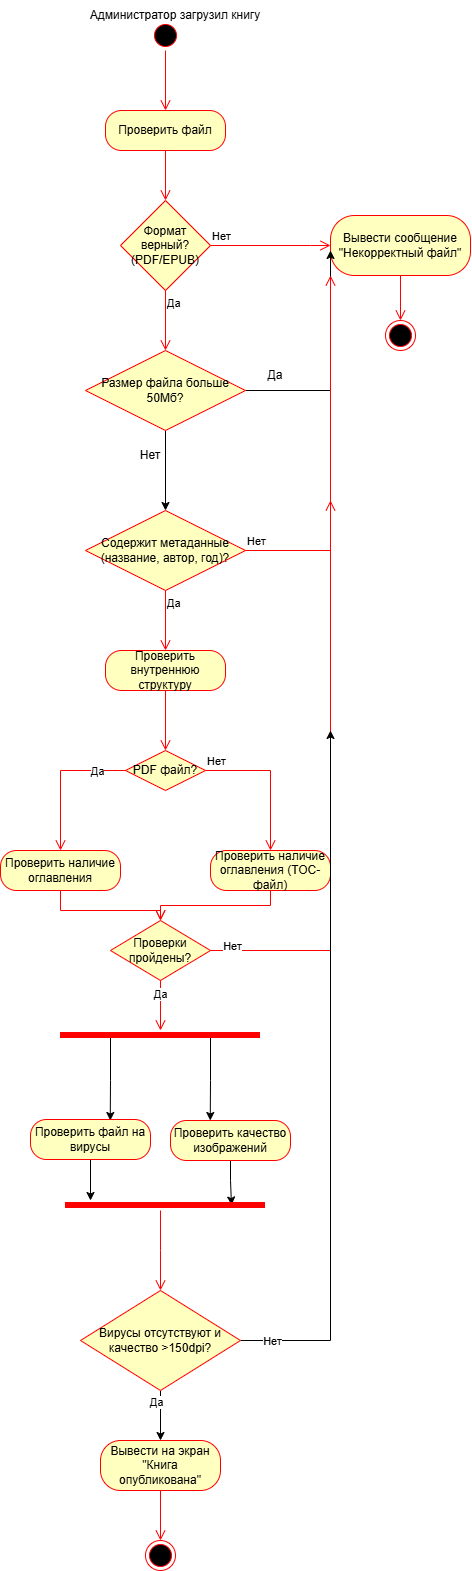

The diagram above was exported from draw.io. Its source (the exported page's mxGraphModel, read from the mxfile embedded in the PNG):
<mxGraphModel dx="1880" dy="963" grid="1" gridSize="10" guides="1" tooltips="1" connect="1" arrows="1" fold="1" page="1" pageScale="1" pageWidth="827" pageHeight="1169" math="0" shadow="0">
  <root>
    <mxCell id="0" />
    <mxCell id="1" parent="0" />
    <mxCell id="5XuCgy2KJqTPZSSmswv8-1" parent="1" style="ellipse;html=1;shape=startState;fillColor=#000000;strokeColor=#ff0000;" value="" vertex="1">
      <mxGeometry height="30" width="30" x="370" y="70" as="geometry" />
    </mxCell>
    <mxCell id="5XuCgy2KJqTPZSSmswv8-2" edge="1" parent="1" source="5XuCgy2KJqTPZSSmswv8-1" style="edgeStyle=orthogonalEdgeStyle;html=1;verticalAlign=bottom;endArrow=open;endSize=8;strokeColor=#ff0000;rounded=0;" value="">
      <mxGeometry relative="1" as="geometry">
        <mxPoint x="385" y="160" as="targetPoint" />
      </mxGeometry>
    </mxCell>
    <mxCell id="5XuCgy2KJqTPZSSmswv8-3" parent="1" style="text;html=1;whiteSpace=wrap;strokeColor=none;fillColor=none;align=center;verticalAlign=middle;rounded=0;" value="Администратор загрузил книгу" vertex="1">
      <mxGeometry height="30" width="230" x="280" y="50" as="geometry" />
    </mxCell>
    <mxCell id="5XuCgy2KJqTPZSSmswv8-4" parent="1" style="rounded=1;whiteSpace=wrap;html=1;arcSize=40;fontColor=#000000;fillColor=#ffffc0;strokeColor=#ff0000;" value="Проверить файл" vertex="1">
      <mxGeometry height="40" width="120" x="325" y="160" as="geometry" />
    </mxCell>
    <mxCell id="5XuCgy2KJqTPZSSmswv8-5" edge="1" parent="1" source="5XuCgy2KJqTPZSSmswv8-4" style="edgeStyle=orthogonalEdgeStyle;html=1;verticalAlign=bottom;endArrow=open;endSize=8;strokeColor=#ff0000;rounded=0;entryX=0.5;entryY=0;entryDx=0;entryDy=0;" target="5XuCgy2KJqTPZSSmswv8-6" value="">
      <mxGeometry relative="1" as="geometry">
        <mxPoint x="385" y="260" as="targetPoint" />
      </mxGeometry>
    </mxCell>
    <mxCell id="5XuCgy2KJqTPZSSmswv8-6" parent="1" style="rhombus;whiteSpace=wrap;html=1;fontColor=#000000;fillColor=#ffffc0;strokeColor=#ff0000;" value="Формат верный? (PDF/EPUB)" vertex="1">
      <mxGeometry height="90" width="90" x="340" y="250" as="geometry" />
    </mxCell>
    <mxCell id="5XuCgy2KJqTPZSSmswv8-7" edge="1" parent="1" source="5XuCgy2KJqTPZSSmswv8-6" style="edgeStyle=orthogonalEdgeStyle;html=1;align=left;verticalAlign=bottom;endArrow=open;endSize=8;strokeColor=#ff0000;rounded=0;" value="Нет">
      <mxGeometry relative="1" x="-1" as="geometry">
        <Array as="points">
          <mxPoint x="530" y="295" />
        </Array>
        <mxPoint x="550" y="295" as="targetPoint" />
      </mxGeometry>
    </mxCell>
    <mxCell id="5XuCgy2KJqTPZSSmswv8-8" edge="1" parent="1" source="5XuCgy2KJqTPZSSmswv8-6" style="edgeStyle=orthogonalEdgeStyle;html=1;align=left;verticalAlign=top;endArrow=open;endSize=8;strokeColor=#ff0000;rounded=0;" value="Да">
      <mxGeometry relative="1" x="-1" as="geometry">
        <mxPoint x="385" y="400" as="targetPoint" />
      </mxGeometry>
    </mxCell>
    <mxCell id="5XuCgy2KJqTPZSSmswv8-10" parent="1" style="rounded=1;whiteSpace=wrap;html=1;arcSize=40;fontColor=#000000;fillColor=#ffffc0;strokeColor=#ff0000;" value="Вывести сообщение &quot;Некорректный файл&quot;" vertex="1">
      <mxGeometry height="60" width="140" x="550" y="265" as="geometry" />
    </mxCell>
    <mxCell id="5XuCgy2KJqTPZSSmswv8-11" edge="1" parent="1" source="5XuCgy2KJqTPZSSmswv8-10" style="edgeStyle=orthogonalEdgeStyle;html=1;verticalAlign=bottom;endArrow=open;endSize=8;strokeColor=#ff0000;rounded=0;" value="">
      <mxGeometry relative="1" as="geometry">
        <mxPoint x="620" y="370" as="targetPoint" />
      </mxGeometry>
    </mxCell>
    <mxCell id="5XuCgy2KJqTPZSSmswv8-12" parent="1" style="ellipse;html=1;shape=endState;fillColor=#000000;strokeColor=#ff0000;" value="" vertex="1">
      <mxGeometry height="30" width="30" x="605" y="370" as="geometry" />
    </mxCell>
    <mxCell id="5XuCgy2KJqTPZSSmswv8-19" edge="1" parent="1" source="5XuCgy2KJqTPZSSmswv8-14" style="edgeStyle=orthogonalEdgeStyle;rounded=0;orthogonalLoop=1;jettySize=auto;html=1;">
      <mxGeometry relative="1" as="geometry">
        <mxPoint x="385" y="560" as="targetPoint" />
      </mxGeometry>
    </mxCell>
    <mxCell id="5XuCgy2KJqTPZSSmswv8-20" edge="1" parent="1" source="5XuCgy2KJqTPZSSmswv8-14" style="edgeStyle=orthogonalEdgeStyle;rounded=0;orthogonalLoop=1;jettySize=auto;html=1;">
      <mxGeometry relative="1" as="geometry">
        <mxPoint x="550" y="300" as="targetPoint" />
      </mxGeometry>
    </mxCell>
    <mxCell id="5XuCgy2KJqTPZSSmswv8-14" parent="1" style="rhombus;whiteSpace=wrap;html=1;fontColor=#000000;fillColor=#ffffc0;strokeColor=#ff0000;" value="Размер файла больше 50Мб&lt;span style=&quot;background-color: transparent; color: light-dark(rgb(0, 0, 0), rgb(237, 237, 237));&quot;&gt;?&lt;/span&gt;" vertex="1">
      <mxGeometry height="80" width="160" x="305" y="400" as="geometry" />
    </mxCell>
    <mxCell id="5XuCgy2KJqTPZSSmswv8-22" parent="1" style="text;html=1;whiteSpace=wrap;strokeColor=none;fillColor=none;align=center;verticalAlign=middle;rounded=0;" value="Да" vertex="1">
      <mxGeometry height="30" width="60" x="465" y="410" as="geometry" />
    </mxCell>
    <mxCell id="5XuCgy2KJqTPZSSmswv8-24" parent="1" style="text;html=1;whiteSpace=wrap;strokeColor=none;fillColor=none;align=center;verticalAlign=middle;rounded=0;" value="Нет" vertex="1">
      <mxGeometry height="30" width="60" x="340" y="490" as="geometry" />
    </mxCell>
    <mxCell id="5XuCgy2KJqTPZSSmswv8-25" parent="1" style="rhombus;whiteSpace=wrap;html=1;fontColor=#000000;fillColor=#ffffc0;strokeColor=#ff0000;" value="Содержит метаданные (название, автор, год)?" vertex="1">
      <mxGeometry height="80" width="160" x="305" y="560" as="geometry" />
    </mxCell>
    <mxCell id="5XuCgy2KJqTPZSSmswv8-26" edge="1" parent="1" source="5XuCgy2KJqTPZSSmswv8-25" style="edgeStyle=orthogonalEdgeStyle;html=1;align=left;verticalAlign=bottom;endArrow=open;endSize=8;strokeColor=#ff0000;rounded=0;entryX=0;entryY=1;entryDx=0;entryDy=0;" target="5XuCgy2KJqTPZSSmswv8-10" value="Нет">
      <mxGeometry relative="1" x="-1" as="geometry">
        <mxPoint x="545" y="600" as="targetPoint" />
      </mxGeometry>
    </mxCell>
    <mxCell id="5XuCgy2KJqTPZSSmswv8-27" edge="1" parent="1" source="5XuCgy2KJqTPZSSmswv8-25" style="edgeStyle=orthogonalEdgeStyle;html=1;align=left;verticalAlign=top;endArrow=open;endSize=8;strokeColor=#ff0000;rounded=0;" value="Да">
      <mxGeometry relative="1" x="-1" as="geometry">
        <mxPoint x="385" y="700" as="targetPoint" />
      </mxGeometry>
    </mxCell>
    <mxCell id="5XuCgy2KJqTPZSSmswv8-29" parent="1" style="rounded=1;whiteSpace=wrap;html=1;arcSize=40;fontColor=#000000;fillColor=#ffffc0;strokeColor=#ff0000;" value="Проверить внутреннюю структуру" vertex="1">
      <mxGeometry height="40" width="120" x="325" y="700" as="geometry" />
    </mxCell>
    <mxCell id="5XuCgy2KJqTPZSSmswv8-30" edge="1" parent="1" source="5XuCgy2KJqTPZSSmswv8-29" style="edgeStyle=orthogonalEdgeStyle;html=1;verticalAlign=bottom;endArrow=open;endSize=8;strokeColor=#ff0000;rounded=0;" value="">
      <mxGeometry relative="1" as="geometry">
        <mxPoint x="385" y="800" as="targetPoint" />
      </mxGeometry>
    </mxCell>
    <mxCell id="5XuCgy2KJqTPZSSmswv8-31" parent="1" style="rhombus;whiteSpace=wrap;html=1;fontColor=#000000;fillColor=#ffffc0;strokeColor=#ff0000;" value="PDF файл?" vertex="1">
      <mxGeometry height="40" width="80" x="345" y="800" as="geometry" />
    </mxCell>
    <mxCell id="5XuCgy2KJqTPZSSmswv8-32" edge="1" parent="1" source="5XuCgy2KJqTPZSSmswv8-31" style="edgeStyle=orthogonalEdgeStyle;html=1;align=left;verticalAlign=bottom;endArrow=open;endSize=8;strokeColor=#ff0000;rounded=0;" value="Нет">
      <mxGeometry relative="1" x="-1" as="geometry">
        <mxPoint x="490" y="900" as="targetPoint" />
      </mxGeometry>
    </mxCell>
    <mxCell id="5XuCgy2KJqTPZSSmswv8-33" edge="1" parent="1" source="5XuCgy2KJqTPZSSmswv8-31" style="edgeStyle=orthogonalEdgeStyle;html=1;align=left;verticalAlign=top;endArrow=open;endSize=8;strokeColor=#ff0000;rounded=0;exitX=0;exitY=0.5;exitDx=0;exitDy=0;" value="">
      <mxGeometry relative="1" x="-1" as="geometry">
        <Array as="points">
          <mxPoint x="280" y="820" />
        </Array>
        <mxPoint x="385" y="840" as="sourcePoint" />
        <mxPoint x="280" y="900" as="targetPoint" />
      </mxGeometry>
    </mxCell>
    <mxCell id="5XuCgy2KJqTPZSSmswv8-34" connectable="0" parent="5XuCgy2KJqTPZSSmswv8-33" style="edgeLabel;html=1;align=center;verticalAlign=middle;resizable=0;points=[];" value="Да" vertex="1">
      <mxGeometry relative="1" x="-0.5931" as="geometry">
        <mxPoint x="1" as="offset" />
      </mxGeometry>
    </mxCell>
    <mxCell id="5XuCgy2KJqTPZSSmswv8-35" parent="1" style="rounded=1;whiteSpace=wrap;html=1;arcSize=40;fontColor=#000000;fillColor=#ffffc0;strokeColor=#ff0000;" value="Проверить наличие оглавления" vertex="1">
      <mxGeometry height="40" width="120" x="220" y="900" as="geometry" />
    </mxCell>
    <mxCell id="5XuCgy2KJqTPZSSmswv8-36" edge="1" parent="1" source="5XuCgy2KJqTPZSSmswv8-35" style="edgeStyle=orthogonalEdgeStyle;html=1;verticalAlign=bottom;endArrow=open;endSize=8;strokeColor=#ff0000;rounded=0;entryX=0.5;entryY=0;entryDx=0;entryDy=0;" target="5XuCgy2KJqTPZSSmswv8-43" value="">
      <mxGeometry relative="1" as="geometry">
        <Array as="points">
          <mxPoint x="280" y="960" />
          <mxPoint x="380" y="960" />
        </Array>
        <mxPoint x="280" y="1000" as="targetPoint" />
      </mxGeometry>
    </mxCell>
    <mxCell id="5XuCgy2KJqTPZSSmswv8-37" parent="1" style="rounded=1;whiteSpace=wrap;html=1;arcSize=40;fontColor=#000000;fillColor=#ffffc0;strokeColor=#ff0000;" value="Проверить наличие оглавления (TOC-файл)" vertex="1">
      <mxGeometry height="40" width="120" x="430" y="900" as="geometry" />
    </mxCell>
    <mxCell id="5XuCgy2KJqTPZSSmswv8-38" edge="1" parent="1" source="5XuCgy2KJqTPZSSmswv8-37" style="edgeStyle=orthogonalEdgeStyle;html=1;verticalAlign=bottom;endArrow=open;endSize=8;strokeColor=#ff0000;rounded=0;" target="5XuCgy2KJqTPZSSmswv8-43" value="">
      <mxGeometry relative="1" as="geometry">
        <mxPoint x="490" y="1000" as="targetPoint" />
      </mxGeometry>
    </mxCell>
    <mxCell id="5XuCgy2KJqTPZSSmswv8-43" parent="1" style="rhombus;whiteSpace=wrap;html=1;fontColor=#000000;fillColor=#ffffc0;strokeColor=#ff0000;" value="Проверки пройдены?" vertex="1">
      <mxGeometry height="60" width="100" x="330" y="970" as="geometry" />
    </mxCell>
    <mxCell id="5XuCgy2KJqTPZSSmswv8-44" edge="1" parent="1" source="5XuCgy2KJqTPZSSmswv8-43" style="edgeStyle=orthogonalEdgeStyle;html=1;align=left;verticalAlign=bottom;endArrow=open;endSize=8;strokeColor=#ff0000;rounded=0;" value="">
      <mxGeometry relative="1" x="-1" as="geometry">
        <mxPoint x="550" y="550" as="targetPoint" />
      </mxGeometry>
    </mxCell>
    <mxCell id="5XuCgy2KJqTPZSSmswv8-71" connectable="0" parent="5XuCgy2KJqTPZSSmswv8-44" style="edgeLabel;html=1;align=center;verticalAlign=middle;resizable=0;points=[];" value="Нет" vertex="1">
      <mxGeometry relative="1" x="-0.924" y="5" as="geometry">
        <mxPoint as="offset" />
      </mxGeometry>
    </mxCell>
    <mxCell id="5XuCgy2KJqTPZSSmswv8-45" edge="1" parent="1" source="5XuCgy2KJqTPZSSmswv8-43" style="edgeStyle=orthogonalEdgeStyle;html=1;align=left;verticalAlign=top;endArrow=open;endSize=8;strokeColor=#ff0000;rounded=0;" value="">
      <mxGeometry relative="1" x="-1" as="geometry">
        <Array as="points">
          <mxPoint x="380" y="1050" />
        </Array>
        <mxPoint x="380" y="1080" as="targetPoint" />
      </mxGeometry>
    </mxCell>
    <mxCell id="5XuCgy2KJqTPZSSmswv8-46" connectable="0" parent="5XuCgy2KJqTPZSSmswv8-45" style="edgeLabel;html=1;align=center;verticalAlign=middle;resizable=0;points=[];" value="Да" vertex="1">
      <mxGeometry relative="1" x="-0.485" y="-2" as="geometry">
        <mxPoint x="1" as="offset" />
      </mxGeometry>
    </mxCell>
    <mxCell id="5XuCgy2KJqTPZSSmswv8-50" edge="1" parent="1" source="5XuCgy2KJqTPZSSmswv8-48" style="edgeStyle=orthogonalEdgeStyle;rounded=0;orthogonalLoop=1;jettySize=auto;html=1;exitX=0.25;exitY=0.5;exitDx=0;exitDy=0;exitPerimeter=0;">
      <mxGeometry relative="1" as="geometry">
        <mxPoint x="329.75" y="1170" as="targetPoint" />
      </mxGeometry>
    </mxCell>
    <mxCell id="5XuCgy2KJqTPZSSmswv8-51" edge="1" parent="1" source="5XuCgy2KJqTPZSSmswv8-48" style="edgeStyle=orthogonalEdgeStyle;rounded=0;orthogonalLoop=1;jettySize=auto;html=1;exitX=0.75;exitY=0.5;exitDx=0;exitDy=0;exitPerimeter=0;">
      <mxGeometry relative="1" as="geometry">
        <mxPoint x="429.75" y="1170" as="targetPoint" />
      </mxGeometry>
    </mxCell>
    <mxCell id="5XuCgy2KJqTPZSSmswv8-48" parent="1" style="shape=line;html=1;strokeWidth=6;strokeColor=#ff0000;" value="" vertex="1">
      <mxGeometry height="10" width="200" x="280" y="1080" as="geometry" />
    </mxCell>
    <mxCell id="5XuCgy2KJqTPZSSmswv8-62" edge="1" parent="1" source="5XuCgy2KJqTPZSSmswv8-52" style="edgeStyle=orthogonalEdgeStyle;rounded=0;orthogonalLoop=1;jettySize=auto;html=1;" target="5XuCgy2KJqTPZSSmswv8-59" value="">
      <mxGeometry relative="1" as="geometry">
        <Array as="points">
          <mxPoint x="310" y="1250" />
          <mxPoint x="310" y="1250" />
        </Array>
      </mxGeometry>
    </mxCell>
    <mxCell id="5XuCgy2KJqTPZSSmswv8-52" parent="1" style="rounded=1;whiteSpace=wrap;html=1;arcSize=40;fontColor=#000000;fillColor=#ffffc0;strokeColor=#ff0000;" value="Проверить файл на вирусы" vertex="1">
      <mxGeometry height="40" width="120" x="250" y="1169" as="geometry" />
    </mxCell>
    <mxCell id="5XuCgy2KJqTPZSSmswv8-63" edge="1" parent="1" source="5XuCgy2KJqTPZSSmswv8-54" style="edgeStyle=orthogonalEdgeStyle;rounded=0;orthogonalLoop=1;jettySize=auto;html=1;entryX=0.83;entryY=0.45;entryDx=0;entryDy=0;entryPerimeter=0;" target="5XuCgy2KJqTPZSSmswv8-59" value="">
      <mxGeometry relative="1" as="geometry" />
    </mxCell>
    <mxCell id="5XuCgy2KJqTPZSSmswv8-54" parent="1" style="rounded=1;whiteSpace=wrap;html=1;arcSize=40;fontColor=#000000;fillColor=#ffffc0;strokeColor=#ff0000;" value="Проверить качество изображений" vertex="1">
      <mxGeometry height="40" width="120" x="390" y="1170" as="geometry" />
    </mxCell>
    <mxCell id="5XuCgy2KJqTPZSSmswv8-68" edge="1" parent="1" source="5XuCgy2KJqTPZSSmswv8-56" style="edgeStyle=orthogonalEdgeStyle;rounded=0;orthogonalLoop=1;jettySize=auto;html=1;" target="5XuCgy2KJqTPZSSmswv8-66" value="">
      <mxGeometry relative="1" as="geometry" />
    </mxCell>
    <mxCell id="5XuCgy2KJqTPZSSmswv8-73" connectable="0" parent="5XuCgy2KJqTPZSSmswv8-68" style="edgeLabel;html=1;align=center;verticalAlign=middle;resizable=0;points=[];" value="Да" vertex="1">
      <mxGeometry relative="1" x="-0.5333" y="-5" as="geometry">
        <mxPoint as="offset" />
      </mxGeometry>
    </mxCell>
    <mxCell id="5XuCgy2KJqTPZSSmswv8-70" edge="1" parent="1" source="5XuCgy2KJqTPZSSmswv8-56" style="edgeStyle=orthogonalEdgeStyle;rounded=0;orthogonalLoop=1;jettySize=auto;html=1;exitX=1;exitY=0.5;exitDx=0;exitDy=0;">
      <mxGeometry relative="1" as="geometry">
        <mxPoint x="550" y="780" as="targetPoint" />
      </mxGeometry>
    </mxCell>
    <mxCell id="5XuCgy2KJqTPZSSmswv8-72" connectable="0" parent="5XuCgy2KJqTPZSSmswv8-70" style="edgeLabel;html=1;align=center;verticalAlign=middle;resizable=0;points=[];" value="Нет" vertex="1">
      <mxGeometry relative="1" x="-0.9095" as="geometry">
        <mxPoint as="offset" />
      </mxGeometry>
    </mxCell>
    <mxCell id="5XuCgy2KJqTPZSSmswv8-56" parent="1" style="rhombus;whiteSpace=wrap;html=1;fontColor=#000000;fillColor=#ffffc0;strokeColor=#ff0000;" value="Вирусы отсутствуют и качество &amp;gt;150dpi?" vertex="1">
      <mxGeometry height="100" width="160" x="300" y="1340" as="geometry" />
    </mxCell>
    <mxCell id="5XuCgy2KJqTPZSSmswv8-60" edge="1" parent="1" source="5XuCgy2KJqTPZSSmswv8-59" style="edgeStyle=orthogonalEdgeStyle;html=1;verticalAlign=bottom;endArrow=open;endSize=8;strokeColor=#ff0000;rounded=0;entryX=0.5;entryY=0;entryDx=0;entryDy=0;" target="5XuCgy2KJqTPZSSmswv8-56" value="">
      <mxGeometry relative="1" as="geometry">
        <Array as="points">
          <mxPoint x="380" y="1300" />
          <mxPoint x="380" y="1300" />
        </Array>
        <mxPoint x="590" y="1180" as="targetPoint" />
      </mxGeometry>
    </mxCell>
    <mxCell id="5XuCgy2KJqTPZSSmswv8-59" parent="1" style="shape=line;html=1;strokeWidth=6;strokeColor=#ff0000;" value="" vertex="1">
      <mxGeometry height="10" width="200" x="285" y="1250" as="geometry" />
    </mxCell>
    <mxCell id="5XuCgy2KJqTPZSSmswv8-66" parent="1" style="rounded=1;whiteSpace=wrap;html=1;arcSize=40;fontColor=#000000;fillColor=#ffffc0;strokeColor=#ff0000;" value="Вывести на экран &quot;Книга опубликована&quot;" vertex="1">
      <mxGeometry height="50" width="120" x="320" y="1490" as="geometry" />
    </mxCell>
    <mxCell id="5XuCgy2KJqTPZSSmswv8-67" edge="1" parent="1" source="5XuCgy2KJqTPZSSmswv8-66" style="edgeStyle=orthogonalEdgeStyle;html=1;verticalAlign=bottom;endArrow=open;endSize=8;strokeColor=#ff0000;rounded=0;" value="">
      <mxGeometry relative="1" as="geometry">
        <mxPoint x="380" y="1590" as="targetPoint" />
      </mxGeometry>
    </mxCell>
    <mxCell id="5XuCgy2KJqTPZSSmswv8-69" parent="1" style="ellipse;html=1;shape=endState;fillColor=#000000;strokeColor=#ff0000;" value="" vertex="1">
      <mxGeometry height="30" width="30" x="365" y="1590" as="geometry" />
    </mxCell>
  </root>
</mxGraphModel>